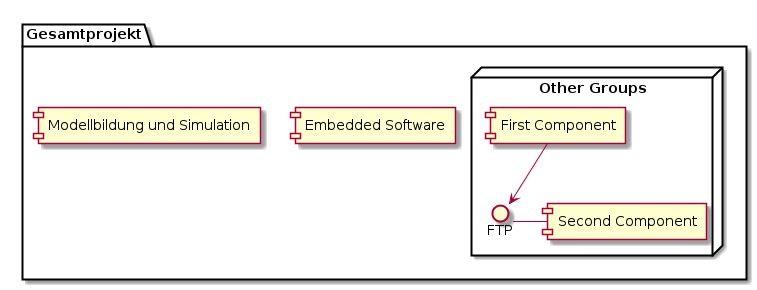

The diagram above was rendered by PlantUML. Its source (embedded in the PNG):
@startuml
package "Gesamtprojekt" {
    [Embedded Software]
    [Modellbildung und Simulation]
    node "Other Groups" {
        FTP - [Second Component]
        [First Component] --> FTP
    } 
}
@enduml